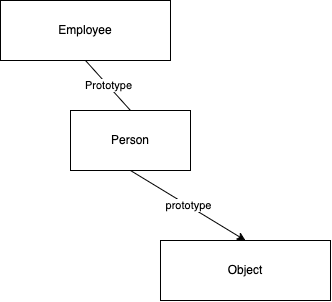

The diagram above was exported from draw.io. Its source (the exported page's mxGraphModel, read from the mxfile embedded in the PNG):
<mxGraphModel dx="821" dy="405" grid="1" gridSize="10" guides="1" tooltips="1" connect="1" arrows="1" fold="1" page="1" pageScale="1" pageWidth="827" pageHeight="1169" math="0" shadow="0">
  <root>
    <mxCell id="0" />
    <mxCell id="1" parent="0" />
    <mxCell id="4" value="prototype" style="edgeStyle=none;html=1;exitX=0.5;exitY=1;exitDx=0;exitDy=0;entryX=0.5;entryY=0;entryDx=0;entryDy=0;startArrow=none;" edge="1" parent="1" source="5" target="3">
      <mxGeometry relative="1" as="geometry" />
    </mxCell>
    <mxCell id="2" value="Employee" style="rounded=0;whiteSpace=wrap;html=1;" vertex="1" parent="1">
      <mxGeometry x="190" y="170" width="170" height="60" as="geometry" />
    </mxCell>
    <mxCell id="3" value="Object" style="rounded=0;whiteSpace=wrap;html=1;" vertex="1" parent="1">
      <mxGeometry x="350" y="410" width="170" height="60" as="geometry" />
    </mxCell>
    <mxCell id="5" value="Person" style="rounded=0;whiteSpace=wrap;html=1;" vertex="1" parent="1">
      <mxGeometry x="260" y="280" width="120" height="60" as="geometry" />
    </mxCell>
    <mxCell id="6" value="Prototype" style="edgeStyle=none;html=1;exitX=0.5;exitY=1;exitDx=0;exitDy=0;entryX=0.5;entryY=0;entryDx=0;entryDy=0;endArrow=none;" edge="1" parent="1" source="2" target="5">
      <mxGeometry relative="1" as="geometry">
        <mxPoint x="275" y="230" as="sourcePoint" />
        <mxPoint x="395" y="390" as="targetPoint" />
      </mxGeometry>
    </mxCell>
  </root>
</mxGraphModel>